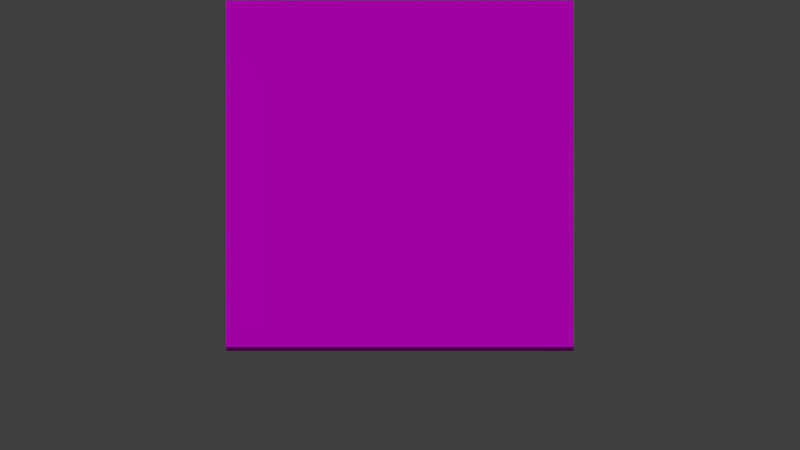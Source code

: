 # Source: chooseTowerUI.blend  (saved by Blender 2.79.0; exported with 4.5.12 LTS)
import bpy
from mathutils import Matrix  # noqa: F401  (used for matrix-valued properties, if any)

bpy.ops.wm.read_factory_settings(use_empty=True)
scene = bpy.context.scene
scene.name = 'Scene'

# ---- collections
col_collection_1 = bpy.data.collections.new('Collection 1'); scene.collection.children.link(col_collection_1)

# ---- images (referenced by path relative to the original .blend; pixels are not part of the script)
import os
ASSET_DIR = os.environ.get("B2B_ASSET_DIR", "")  # directory of the original .blend (textures are referenced by path, not embedded)
HERE = os.path.dirname(os.path.abspath(__file__))  # packed textures are extracted next to this script under _unpacked/

def load_image(name, relpath, width, height, colorspace="sRGB"):
    """Load a texture the original file referenced (path relative to the .blend, or extracted next to this script)."""
    p = next((c for c in (os.path.join(HERE, relpath), os.path.join(ASSET_DIR, relpath)) if relpath and os.path.exists(c)), "")
    if p:
        img = bpy.data.images.load(p, check_existing=True)
        img.name = name
    else:  # same state as the original file: an image datablock whose file is absent (Cycles renders it pink)
        img = bpy.data.images.new(name, width, height)
        img.source = "FILE"
        img.filepath = "//" + (relpath or name)
    img.colorspace_settings.name = colorspace
    return img
img_lowpoly_tex_png = load_image('lowpoly_tex.png', 'lowpoly_tex.png', 1024, 1024, 'sRGB')

# ---- materials (node trees are filled in below, after node groups)
mat_material_001 = bpy.data.materials.new('Material.001')
mat_material_001.alpha_threshold = 0.0
mat_material_001.roughness = 0.5

# ---- material node trees
mat_material_001.use_nodes = True; mat_material_001.node_tree.nodes.clear()
_N = mat_material_001.node_tree.nodes; _L = mat_material_001.node_tree.links
n0 = _N.new('ShaderNodeOutputMaterial'); n0.name = 'Material Output'; n0.location = (300, 300)
n1 = _N.new('ShaderNodeBsdfDiffuse'); n1.name = 'Diffuse BSDF'; n1.location = (10, 300)
n2 = _N.new('ShaderNodeTexImage'); n2.name = 'Image Texture'; n2.location = (-180, 300)
n2.width = 140
n2.image = img_lowpoly_tex_png
_L.new(n1.outputs[0], n0.inputs[0])
_L.new(n2.outputs[0], n1.inputs[0])
n0.is_active_output = True

# ---- world
world_world = bpy.data.worlds.new('World'); scene.world = world_world
world_world.color = (0.05088, 0.05088, 0.05088)
world_world.use_sun_shadow = False
world_world.sun_shadow_jitter_overblur = 0.0
world_world.cycles.sampling_method = 'MANUAL'

# ---- cameras
cam_camera = bpy.data.cameras.new('Camera')
cam_camera.type = 'ORTHO'
cam_camera.lens = 35.0
cam_camera.sensor_width = 32.0
cam_camera.sensor_height = 18.0
cam_camera.ortho_scale = 7.314
cam_camera.dof.focus_distance = 0.0

# ---- lights
light_lamp = bpy.data.lights.new('Lamp', 'SUN')
light_lamp.color = (0.9372, 0.9335, 1.0)
light_lamp.transmission_factor = 0.0
light_lamp.cutoff_distance = 30.0
light_lamp.angle = 0.1993
light_lamp.energy = 1.0
light_lamp.shadow_buffer_clip_start = 1.001
light_lamp.shadow_soft_size = 0.1
light_lamp.shadow_cascade_max_distance = 1000.0

# ---- meshes
me_cube = bpy.data.meshes.new('Cube')
me_cube.from_pydata([(-1.0, -1.0, -1.0), (-1.0, -1.0, 1.0), (-1.0, 1.0, -1.0), (-1.0, 1.0, 1.0), (1.0, -1.0, -1.0), (1.0, -1.0, 1.0), (1.0, 1.0, -1.0), (1.0, 1.0, 1.0)], [], [(0, 1, 3, 2), (2, 3, 7, 6), (6, 7, 5, 4), (4, 5, 1, 0), (2, 6, 4, 0), (7, 3, 1, 5)])
_uv = me_cube.uv_layers.new(name='UVMap')
_uv.uv.foreach_set('vector', [0.09701, 0.9699, 0.08247, 0.9699, 0.08247, 0.9554, 0.09701, 0.9554, 0.09701, 0.9554, 0.09701, 0.9409, 0.1115, 0.9409, 0.1115, 0.9554, 0.1115, 0.9554, 0.1115, 0.9699, 0.09701, 0.9699, 0.09701, 0.9554, 0.08247, 0.9554, 0.08247, 0.9409, 0.09701, 0.9409, 0.09701, 0.9554, 0.1115, 0.9554, 0.1115, 0.9409, 0.1261, 0.9409, 0.1261, 0.9554, 0.09701, 0.9845, 0.08247, 0.9845, 0.08247, 0.9699, 0.09701, 0.9699])
me_cube.materials.append(mat_material_001)
me_cube.use_remesh_preserve_volume = False
me_cube.use_remesh_preserve_attributes = False
me_cube.use_mirror_vertex_groups = False
me_cube.update()

# ---- objects
ob_cube = bpy.data.objects.new('Cube', me_cube)
ob_lamp = bpy.data.objects.new('Lamp', light_lamp)
ob_camera = bpy.data.objects.new('Camera', cam_camera)

# ---- transforms, parenting, visibility, modifiers, constraints
ob_cube.location = (0.0, 0.0, 0.8391)
ob_cube.scale = (1.589, 0.2296, 1.589)
ob_cube.lineart.crease_threshold = 0.0
ob_lamp.location = (4.076, -14.58, 5.904)
ob_lamp.rotation_euler = (1.571, 0.0, 0.0)
ob_lamp.lock_rotations_4d = False
ob_lamp.empty_display_type = 'ARROWS'
ob_lamp.color = (0.0, 0.0, 0.0, 0.0)
ob_lamp.lineart.crease_threshold = 0.0
ob_camera.location = (0.0, -7.693, -0.2148)
ob_camera.rotation_euler = (1.649, 1.745e-17, 6.87e-19)
ob_camera.lock_rotations_4d = False
ob_camera.empty_display_type = 'ARROWS'
ob_camera.color = (0.0, 0.0, 0.0, 0.0)
ob_camera.display_type = 'WIRE'
ob_camera.lineart.crease_threshold = 0.0

# ---- collection membership
col_collection_1.objects.link(ob_cube)
col_collection_1.objects.link(ob_lamp)
col_collection_1.objects.link(ob_camera)

# ---- scene / render settings (as saved in the file)
scene.camera = ob_camera
scene.frame_start = 1; scene.frame_end = 250; scene.frame_set(1)
scene.render.engine = 'CYCLES'
scene.render.resolution_x = 1280
scene.render.resolution_y = 720
scene.render.dither_intensity = 0.0
scene.cycles.use_denoising = False
scene.cycles.samples = 128
scene.cycles.sampling_pattern = 'TABULATED_SOBOL'
scene.cycles.use_adaptive_sampling = False
scene.cycles.use_light_tree = False
scene.cycles.blur_glossy = 0.0
scene.cycles.sample_clamp_indirect = 0.0
scene.view_settings.view_transform = 'Standard'
bpy.context.view_layer.update()
